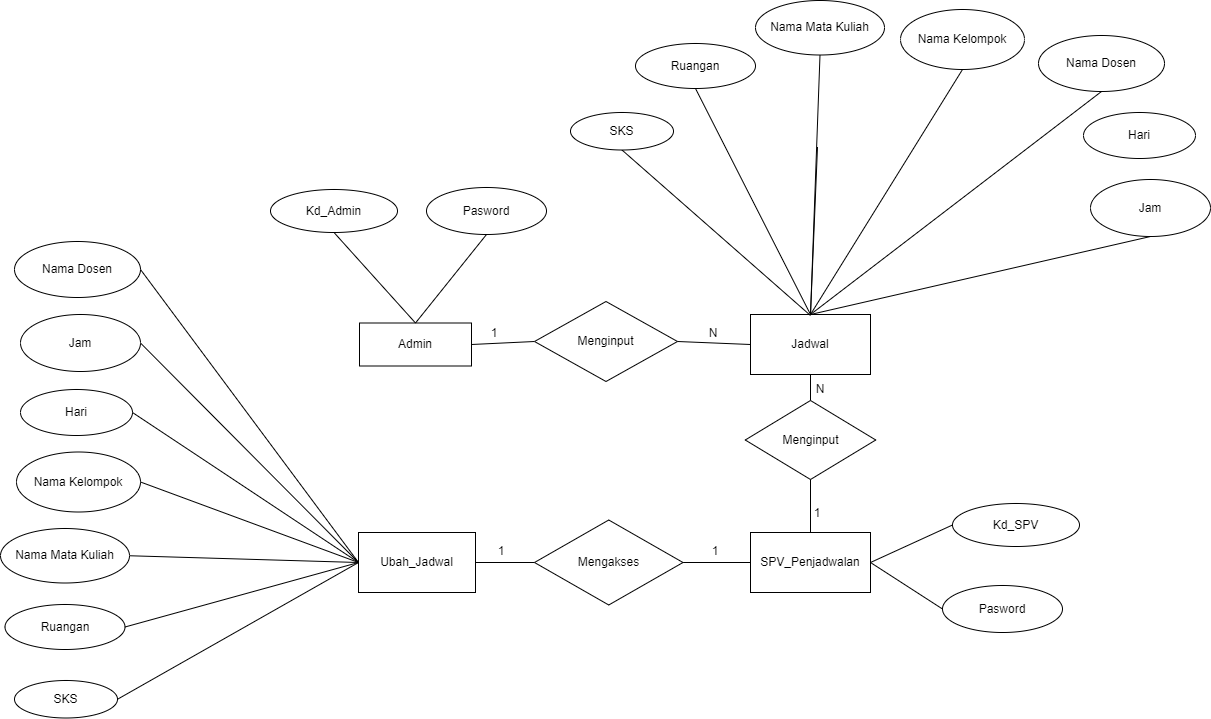

The diagram above was exported from draw.io. Its source (the exported page's mxGraphModel, read from the mxfile embedded in the PNG):
<mxGraphModel dx="3140" dy="2068" grid="0" gridSize="10" guides="1" tooltips="1" connect="1" arrows="1" fold="1" page="0" pageScale="1" pageWidth="827" pageHeight="1169" math="0" shadow="0">
  <root>
    <mxCell id="0" />
    <mxCell id="1" parent="0" />
    <mxCell id="f2_Pgn-G7myvaV4d3r6g-22" value="" style="endArrow=none;html=1;rounded=0;exitX=0.5;exitY=0;exitDx=0;exitDy=0;entryX=0.5;entryY=1;entryDx=0;entryDy=0;" edge="1" parent="1" source="f2_Pgn-G7myvaV4d3r6g-16">
      <mxGeometry width="50" height="50" relative="1" as="geometry">
        <mxPoint x="250" y="-585.5" as="sourcePoint" />
        <mxPoint x="156" y="-710.4999999999998" as="targetPoint" />
      </mxGeometry>
    </mxCell>
    <mxCell id="-VhxMVGoG6dEdbmrlJrf-7" value="" style="endArrow=none;html=1;rounded=0;entryX=0.5;entryY=1;entryDx=0;entryDy=0;exitX=0.5;exitY=0;exitDx=0;exitDy=0;" edge="1" parent="1" source="f2_Pgn-G7myvaV4d3r6g-16" target="-VhxMVGoG6dEdbmrlJrf-26">
      <mxGeometry width="50" height="50" relative="1" as="geometry">
        <mxPoint x="175" y="-555.9999999999998" as="sourcePoint" />
        <mxPoint x="337.19399999999996" y="-727.992" as="targetPoint" />
        <Array as="points" />
      </mxGeometry>
    </mxCell>
    <mxCell id="f2_Pgn-G7myvaV4d3r6g-4" value="Admin" style="rounded=0;whiteSpace=wrap;html=1;" vertex="1" parent="1">
      <mxGeometry x="-302" y="-534.5" width="112" height="43" as="geometry" />
    </mxCell>
    <mxCell id="f2_Pgn-G7myvaV4d3r6g-6" value="Kd_Admin" style="ellipse;whiteSpace=wrap;html=1;rounded=0;" vertex="1" parent="1">
      <mxGeometry x="-391" y="-668" width="127" height="43" as="geometry" />
    </mxCell>
    <mxCell id="f2_Pgn-G7myvaV4d3r6g-9" value="Pasword" style="ellipse;whiteSpace=wrap;html=1;" vertex="1" parent="1">
      <mxGeometry x="-235" y="-670" width="120" height="47" as="geometry" />
    </mxCell>
    <mxCell id="f2_Pgn-G7myvaV4d3r6g-12" value="" style="endArrow=none;html=1;rounded=0;exitX=0.5;exitY=0;exitDx=0;exitDy=0;entryX=0.5;entryY=1;entryDx=0;entryDy=0;" edge="1" parent="1" source="f2_Pgn-G7myvaV4d3r6g-4" target="f2_Pgn-G7myvaV4d3r6g-6">
      <mxGeometry width="50" height="50" relative="1" as="geometry">
        <mxPoint x="-196" y="-543" as="sourcePoint" />
        <mxPoint x="-313" y="-603" as="targetPoint" />
      </mxGeometry>
    </mxCell>
    <mxCell id="f2_Pgn-G7myvaV4d3r6g-13" value="" style="endArrow=none;html=1;rounded=0;exitX=0.5;exitY=0;exitDx=0;exitDy=0;entryX=0.5;entryY=1;entryDx=0;entryDy=0;" edge="1" parent="1" source="f2_Pgn-G7myvaV4d3r6g-4" target="f2_Pgn-G7myvaV4d3r6g-9">
      <mxGeometry width="50" height="50" relative="1" as="geometry">
        <mxPoint x="-214" y="-443" as="sourcePoint" />
        <mxPoint x="-164" y="-493" as="targetPoint" />
      </mxGeometry>
    </mxCell>
    <mxCell id="f2_Pgn-G7myvaV4d3r6g-14" value="" style="endArrow=none;html=1;rounded=0;exitX=1;exitY=0.5;exitDx=0;exitDy=0;entryX=0;entryY=0.5;entryDx=0;entryDy=0;" edge="1" parent="1" source="f2_Pgn-G7myvaV4d3r6g-4" target="f2_Pgn-G7myvaV4d3r6g-15">
      <mxGeometry width="50" height="50" relative="1" as="geometry">
        <mxPoint x="-214" y="-443" as="sourcePoint" />
        <mxPoint x="-53" y="-522" as="targetPoint" />
      </mxGeometry>
    </mxCell>
    <mxCell id="f2_Pgn-G7myvaV4d3r6g-15" value="Menginput" style="rhombus;whiteSpace=wrap;html=1;" vertex="1" parent="1">
      <mxGeometry x="-127" y="-556" width="143" height="80" as="geometry" />
    </mxCell>
    <mxCell id="f2_Pgn-G7myvaV4d3r6g-16" value="Jadwal" style="rounded=0;whiteSpace=wrap;html=1;" vertex="1" parent="1">
      <mxGeometry x="89" y="-543" width="120" height="60" as="geometry" />
    </mxCell>
    <mxCell id="f2_Pgn-G7myvaV4d3r6g-17" value="" style="endArrow=none;html=1;rounded=0;exitX=1;exitY=0.5;exitDx=0;exitDy=0;entryX=0;entryY=0.5;entryDx=0;entryDy=0;" edge="1" parent="1" source="f2_Pgn-G7myvaV4d3r6g-15" target="f2_Pgn-G7myvaV4d3r6g-16">
      <mxGeometry width="50" height="50" relative="1" as="geometry">
        <mxPoint x="-126" y="-522" as="sourcePoint" />
        <mxPoint x="-76" y="-572" as="targetPoint" />
      </mxGeometry>
    </mxCell>
    <mxCell id="f2_Pgn-G7myvaV4d3r6g-18" value="" style="endArrow=none;html=1;rounded=0;entryX=0.5;entryY=1;entryDx=0;entryDy=0;exitX=0.5;exitY=0;exitDx=0;exitDy=0;" edge="1" parent="1" source="f2_Pgn-G7myvaV4d3r6g-16" target="-VhxMVGoG6dEdbmrlJrf-28">
      <mxGeometry width="50" height="50" relative="1" as="geometry">
        <mxPoint x="123.33" y="-577.06" as="sourcePoint" />
        <mxPoint x="115.67241762998772" y="-693.0011834148761" as="targetPoint" />
        <Array as="points" />
      </mxGeometry>
    </mxCell>
    <mxCell id="f2_Pgn-G7myvaV4d3r6g-24" value="" style="endArrow=none;html=1;rounded=0;entryX=0.5;entryY=1;entryDx=0;entryDy=0;exitX=0.5;exitY=0;exitDx=0;exitDy=0;" edge="1" parent="1" source="f2_Pgn-G7myvaV4d3r6g-16" target="-VhxMVGoG6dEdbmrlJrf-27">
      <mxGeometry width="50" height="50" relative="1" as="geometry">
        <mxPoint x="183" y="-588.5" as="sourcePoint" />
        <mxPoint x="276.00000000000045" y="-704.5" as="targetPoint" />
      </mxGeometry>
    </mxCell>
    <mxCell id="f2_Pgn-G7myvaV4d3r6g-30" value="" style="endArrow=none;html=1;rounded=0;exitX=0.5;exitY=0;exitDx=0;exitDy=0;entryX=0.5;entryY=1;entryDx=0;entryDy=0;" edge="1" parent="1" source="f2_Pgn-G7myvaV4d3r6g-16" target="-VhxMVGoG6dEdbmrlJrf-24">
      <mxGeometry width="50" height="50" relative="1" as="geometry">
        <mxPoint x="176" y="-548.7499999999998" as="sourcePoint" />
        <mxPoint x="375.99999999999545" y="-622.9999999999998" as="targetPoint" />
        <Array as="points" />
      </mxGeometry>
    </mxCell>
    <mxCell id="f2_Pgn-G7myvaV4d3r6g-31" value="Menginput" style="rhombus;whiteSpace=wrap;html=1;" vertex="1" parent="1">
      <mxGeometry x="83.75" y="-457" width="130.5" height="79" as="geometry" />
    </mxCell>
    <mxCell id="f2_Pgn-G7myvaV4d3r6g-32" value="" style="endArrow=none;html=1;rounded=0;entryX=0.5;entryY=1;entryDx=0;entryDy=0;exitX=0.5;exitY=0;exitDx=0;exitDy=0;" edge="1" parent="1" source="f2_Pgn-G7myvaV4d3r6g-31" target="f2_Pgn-G7myvaV4d3r6g-16">
      <mxGeometry width="50" height="50" relative="1" as="geometry">
        <mxPoint x="149" y="-429" as="sourcePoint" />
        <mxPoint x="66" y="-432" as="targetPoint" />
      </mxGeometry>
    </mxCell>
    <mxCell id="f2_Pgn-G7myvaV4d3r6g-33" value="SPV_Penjadwalan" style="rounded=0;whiteSpace=wrap;html=1;" vertex="1" parent="1">
      <mxGeometry x="89" y="-325" width="120" height="60" as="geometry" />
    </mxCell>
    <mxCell id="f2_Pgn-G7myvaV4d3r6g-34" value="" style="endArrow=none;html=1;rounded=0;entryX=0.5;entryY=1;entryDx=0;entryDy=0;exitX=0.5;exitY=0;exitDx=0;exitDy=0;" edge="1" parent="1" source="f2_Pgn-G7myvaV4d3r6g-33" target="f2_Pgn-G7myvaV4d3r6g-31">
      <mxGeometry width="50" height="50" relative="1" as="geometry">
        <mxPoint x="39" y="-366" as="sourcePoint" />
        <mxPoint x="89" y="-416" as="targetPoint" />
      </mxGeometry>
    </mxCell>
    <mxCell id="f2_Pgn-G7myvaV4d3r6g-35" value="Kd_SPV" style="ellipse;whiteSpace=wrap;html=1;rounded=0;" vertex="1" parent="1">
      <mxGeometry x="291" y="-354" width="127" height="43" as="geometry" />
    </mxCell>
    <mxCell id="f2_Pgn-G7myvaV4d3r6g-36" value="Pasword" style="ellipse;whiteSpace=wrap;html=1;" vertex="1" parent="1">
      <mxGeometry x="281" y="-272" width="120" height="47" as="geometry" />
    </mxCell>
    <mxCell id="f2_Pgn-G7myvaV4d3r6g-37" value="" style="endArrow=none;html=1;rounded=0;exitX=1;exitY=0.5;exitDx=0;exitDy=0;entryX=0;entryY=0.5;entryDx=0;entryDy=0;" edge="1" parent="1" source="f2_Pgn-G7myvaV4d3r6g-33" target="f2_Pgn-G7myvaV4d3r6g-35">
      <mxGeometry width="50" height="50" relative="1" as="geometry">
        <mxPoint x="150" y="-331" as="sourcePoint" />
        <mxPoint x="200" y="-381" as="targetPoint" />
      </mxGeometry>
    </mxCell>
    <mxCell id="f2_Pgn-G7myvaV4d3r6g-38" value="" style="endArrow=none;html=1;rounded=0;exitX=1;exitY=0.5;exitDx=0;exitDy=0;entryX=0;entryY=0.5;entryDx=0;entryDy=0;" edge="1" parent="1" source="f2_Pgn-G7myvaV4d3r6g-33" target="f2_Pgn-G7myvaV4d3r6g-36">
      <mxGeometry width="50" height="50" relative="1" as="geometry">
        <mxPoint x="150" y="-331" as="sourcePoint" />
        <mxPoint x="200" y="-381" as="targetPoint" />
      </mxGeometry>
    </mxCell>
    <mxCell id="f2_Pgn-G7myvaV4d3r6g-64" value="" style="endArrow=none;html=1;rounded=0;entryX=0.5;entryY=1;entryDx=0;entryDy=0;exitX=0.5;exitY=0;exitDx=0;exitDy=0;" edge="1" parent="1" source="f2_Pgn-G7myvaV4d3r6g-16" target="-VhxMVGoG6dEdbmrlJrf-23">
      <mxGeometry width="50" height="50" relative="1" as="geometry">
        <mxPoint x="109" y="-597.5" as="sourcePoint" />
        <mxPoint x="70.00000000000364" y="-681.9999999999998" as="targetPoint" />
      </mxGeometry>
    </mxCell>
    <mxCell id="-VhxMVGoG6dEdbmrlJrf-6" value="" style="endArrow=none;html=1;rounded=0;entryX=0.5;entryY=1;entryDx=0;entryDy=0;" edge="1" parent="1" target="-VhxMVGoG6dEdbmrlJrf-29">
      <mxGeometry width="50" height="50" relative="1" as="geometry">
        <mxPoint x="149" y="-542" as="sourcePoint" />
        <mxPoint x="101.00000000000455" y="-585.5000000000002" as="targetPoint" />
      </mxGeometry>
    </mxCell>
    <mxCell id="-VhxMVGoG6dEdbmrlJrf-8" value="" style="endArrow=none;html=1;rounded=0;entryX=0;entryY=0.5;entryDx=0;entryDy=0;exitX=1;exitY=0.5;exitDx=0;exitDy=0;" edge="1" parent="1" source="f2_Pgn-G7myvaV4d3r6g-73" target="f2_Pgn-G7myvaV4d3r6g-33">
      <mxGeometry width="50" height="50" relative="1" as="geometry">
        <mxPoint x="11" y="-295" as="sourcePoint" />
        <mxPoint x="-6" y="-322" as="targetPoint" />
      </mxGeometry>
    </mxCell>
    <mxCell id="-VhxMVGoG6dEdbmrlJrf-16" value="" style="endArrow=none;html=1;rounded=0;entryX=0;entryY=0.5;entryDx=0;entryDy=0;exitX=1;exitY=0.5;exitDx=0;exitDy=0;" edge="1" parent="1" source="-VhxMVGoG6dEdbmrlJrf-14" target="f2_Pgn-G7myvaV4d3r6g-71">
      <mxGeometry width="50" height="50" relative="1" as="geometry">
        <mxPoint x="-438" y="-265" as="sourcePoint" />
        <mxPoint x="-388" y="-315" as="targetPoint" />
      </mxGeometry>
    </mxCell>
    <mxCell id="-VhxMVGoG6dEdbmrlJrf-17" value="" style="endArrow=none;html=1;rounded=0;entryX=0;entryY=0.5;entryDx=0;entryDy=0;exitX=1;exitY=0.5;exitDx=0;exitDy=0;" edge="1" parent="1" source="-VhxMVGoG6dEdbmrlJrf-9" target="f2_Pgn-G7myvaV4d3r6g-71">
      <mxGeometry width="50" height="50" relative="1" as="geometry">
        <mxPoint x="-497" y="-230" as="sourcePoint" />
        <mxPoint x="-268" y="-223" as="targetPoint" />
      </mxGeometry>
    </mxCell>
    <mxCell id="-VhxMVGoG6dEdbmrlJrf-18" value="" style="endArrow=none;html=1;rounded=0;entryX=0;entryY=0.5;entryDx=0;entryDy=0;exitX=1;exitY=0.5;exitDx=0;exitDy=0;" edge="1" parent="1" source="-VhxMVGoG6dEdbmrlJrf-10" target="f2_Pgn-G7myvaV4d3r6g-71">
      <mxGeometry width="50" height="50" relative="1" as="geometry">
        <mxPoint x="-464" y="-442" as="sourcePoint" />
        <mxPoint x="-235" y="-435" as="targetPoint" />
      </mxGeometry>
    </mxCell>
    <mxCell id="-VhxMVGoG6dEdbmrlJrf-10" value="Jam" style="ellipse;whiteSpace=wrap;html=1;" vertex="1" parent="1">
      <mxGeometry x="-641" y="-543" width="120" height="57" as="geometry" />
    </mxCell>
    <mxCell id="-VhxMVGoG6dEdbmrlJrf-19" value="" style="endArrow=none;html=1;rounded=0;entryX=0;entryY=0.5;entryDx=0;entryDy=0;exitX=1;exitY=0.5;exitDx=0;exitDy=0;" edge="1" parent="1" source="-VhxMVGoG6dEdbmrlJrf-12" target="f2_Pgn-G7myvaV4d3r6g-71">
      <mxGeometry width="50" height="50" relative="1" as="geometry">
        <mxPoint x="-348" y="-429" as="sourcePoint" />
        <mxPoint x="-119" y="-422" as="targetPoint" />
      </mxGeometry>
    </mxCell>
    <mxCell id="-VhxMVGoG6dEdbmrlJrf-11" value="Hari" style="ellipse;whiteSpace=wrap;html=1;" vertex="1" parent="1">
      <mxGeometry x="-641" y="-468" width="112" height="46" as="geometry" />
    </mxCell>
    <mxCell id="-VhxMVGoG6dEdbmrlJrf-20" value="" style="endArrow=none;html=1;rounded=0;entryX=0;entryY=0.5;entryDx=0;entryDy=0;exitX=1;exitY=0.5;exitDx=0;exitDy=0;" edge="1" parent="1" source="-VhxMVGoG6dEdbmrlJrf-13" target="f2_Pgn-G7myvaV4d3r6g-71">
      <mxGeometry width="50" height="50" relative="1" as="geometry">
        <mxPoint x="-501" y="-379" as="sourcePoint" />
        <mxPoint x="-272" y="-372" as="targetPoint" />
      </mxGeometry>
    </mxCell>
    <mxCell id="-VhxMVGoG6dEdbmrlJrf-12" value="Nama Dosen" style="ellipse;whiteSpace=wrap;html=1;" vertex="1" parent="1">
      <mxGeometry x="-647" y="-616" width="126" height="56" as="geometry" />
    </mxCell>
    <mxCell id="-VhxMVGoG6dEdbmrlJrf-21" value="" style="endArrow=none;html=1;rounded=0;entryX=0;entryY=0.5;entryDx=0;entryDy=0;exitX=1;exitY=0.5;exitDx=0;exitDy=0;" edge="1" parent="1" source="-VhxMVGoG6dEdbmrlJrf-11" target="f2_Pgn-G7myvaV4d3r6g-71">
      <mxGeometry width="50" height="50" relative="1" as="geometry">
        <mxPoint x="-488" y="-432" as="sourcePoint" />
        <mxPoint x="-259" y="-425" as="targetPoint" />
      </mxGeometry>
    </mxCell>
    <mxCell id="-VhxMVGoG6dEdbmrlJrf-13" value="Nama Kelompok" style="ellipse;whiteSpace=wrap;html=1;" vertex="1" parent="1">
      <mxGeometry x="-645" y="-405.5" width="124" height="60" as="geometry" />
    </mxCell>
    <mxCell id="-VhxMVGoG6dEdbmrlJrf-22" value="" style="endArrow=none;html=1;rounded=0;exitX=1;exitY=0.5;exitDx=0;exitDy=0;entryX=0;entryY=0.5;entryDx=0;entryDy=0;" edge="1" parent="1" source="-VhxMVGoG6dEdbmrlJrf-15" target="f2_Pgn-G7myvaV4d3r6g-71">
      <mxGeometry width="50" height="50" relative="1" as="geometry">
        <mxPoint x="-515" y="-161.75" as="sourcePoint" />
        <mxPoint x="-306" y="-292" as="targetPoint" />
      </mxGeometry>
    </mxCell>
    <mxCell id="-VhxMVGoG6dEdbmrlJrf-14" value="Nama Mata Kuliah" style="ellipse;whiteSpace=wrap;html=1;" vertex="1" parent="1">
      <mxGeometry x="-661" y="-329" width="129" height="54.5" as="geometry" />
    </mxCell>
    <mxCell id="-VhxMVGoG6dEdbmrlJrf-23" value="Ruangan" style="ellipse;whiteSpace=wrap;html=1;" vertex="1" parent="1">
      <mxGeometry x="-26" y="-814" width="120" height="45" as="geometry" />
    </mxCell>
    <mxCell id="-VhxMVGoG6dEdbmrlJrf-15" value="SKS" style="ellipse;whiteSpace=wrap;html=1;" vertex="1" parent="1">
      <mxGeometry x="-647" y="-177" width="103" height="37.5" as="geometry" />
    </mxCell>
    <mxCell id="-VhxMVGoG6dEdbmrlJrf-24" value="Jam" style="ellipse;whiteSpace=wrap;html=1;" vertex="1" parent="1">
      <mxGeometry x="429" y="-678" width="120" height="57" as="geometry" />
    </mxCell>
    <mxCell id="-VhxMVGoG6dEdbmrlJrf-25" value="Hari" style="ellipse;whiteSpace=wrap;html=1;" vertex="1" parent="1">
      <mxGeometry x="422" y="-745" width="112" height="46" as="geometry" />
    </mxCell>
    <mxCell id="-VhxMVGoG6dEdbmrlJrf-26" value="Nama Dosen" style="ellipse;whiteSpace=wrap;html=1;" vertex="1" parent="1">
      <mxGeometry x="377" y="-822" width="126" height="56" as="geometry" />
    </mxCell>
    <mxCell id="-VhxMVGoG6dEdbmrlJrf-27" value="Nama Kelompok" style="ellipse;whiteSpace=wrap;html=1;" vertex="1" parent="1">
      <mxGeometry x="239" y="-848" width="124" height="60" as="geometry" />
    </mxCell>
    <mxCell id="f2_Pgn-G7myvaV4d3r6g-73" value="Mengakses" style="rhombus;whiteSpace=wrap;html=1;" vertex="1" parent="1">
      <mxGeometry x="-127" y="-337.5" width="148.5" height="85" as="geometry" />
    </mxCell>
    <mxCell id="f2_Pgn-G7myvaV4d3r6g-74" value="" style="endArrow=none;html=1;rounded=0;exitX=1;exitY=0.5;exitDx=0;exitDy=0;entryX=0;entryY=0.5;entryDx=0;entryDy=0;" edge="1" parent="1" source="f2_Pgn-G7myvaV4d3r6g-71" target="f2_Pgn-G7myvaV4d3r6g-73">
      <mxGeometry width="50" height="50" relative="1" as="geometry">
        <mxPoint x="-159" y="-379" as="sourcePoint" />
        <mxPoint x="-109" y="-429" as="targetPoint" />
      </mxGeometry>
    </mxCell>
    <mxCell id="f2_Pgn-G7myvaV4d3r6g-71" value="Ubah_Jadwal" style="rounded=0;whiteSpace=wrap;html=1;" vertex="1" parent="1">
      <mxGeometry x="-303" y="-325" width="117" height="60" as="geometry" />
    </mxCell>
    <mxCell id="-VhxMVGoG6dEdbmrlJrf-29" value="SKS" style="ellipse;whiteSpace=wrap;html=1;" vertex="1" parent="1">
      <mxGeometry x="-91" y="-745" width="103" height="37.5" as="geometry" />
    </mxCell>
    <mxCell id="-VhxMVGoG6dEdbmrlJrf-9" value="Ruangan" style="ellipse;whiteSpace=wrap;html=1;" vertex="1" parent="1">
      <mxGeometry x="-656.5" y="-253" width="120" height="45" as="geometry" />
    </mxCell>
    <mxCell id="-VhxMVGoG6dEdbmrlJrf-28" value="Nama Mata Kuliah" style="ellipse;whiteSpace=wrap;html=1;" vertex="1" parent="1">
      <mxGeometry x="94" y="-857" width="129" height="54.5" as="geometry" />
    </mxCell>
    <mxCell id="f2_Pgn-G7myvaV4d3r6g-84" value="1" style="text;html=1;align=center;verticalAlign=middle;whiteSpace=wrap;rounded=0;" vertex="1" parent="1">
      <mxGeometry x="-197" y="-539" width="60" height="30" as="geometry" />
    </mxCell>
    <mxCell id="f2_Pgn-G7myvaV4d3r6g-85" value="N" style="text;html=1;align=center;verticalAlign=middle;whiteSpace=wrap;rounded=0;" vertex="1" parent="1">
      <mxGeometry x="21.5" y="-539" width="60" height="30" as="geometry" />
    </mxCell>
    <mxCell id="f2_Pgn-G7myvaV4d3r6g-87" value="1" style="text;html=1;align=center;verticalAlign=middle;whiteSpace=wrap;rounded=0;" vertex="1" parent="1">
      <mxGeometry x="126" y="-359" width="60" height="30" as="geometry" />
    </mxCell>
    <mxCell id="f2_Pgn-G7myvaV4d3r6g-88" value="N" style="text;html=1;align=center;verticalAlign=middle;whiteSpace=wrap;rounded=0;" vertex="1" parent="1">
      <mxGeometry x="128.5" y="-483" width="60" height="30" as="geometry" />
    </mxCell>
    <mxCell id="f2_Pgn-G7myvaV4d3r6g-89" value="1" style="text;html=1;align=center;verticalAlign=middle;whiteSpace=wrap;rounded=0;" vertex="1" parent="1">
      <mxGeometry x="23.75" y="-321" width="60" height="30" as="geometry" />
    </mxCell>
    <mxCell id="f2_Pgn-G7myvaV4d3r6g-90" value="1" style="text;html=1;align=center;verticalAlign=middle;whiteSpace=wrap;rounded=0;" vertex="1" parent="1">
      <mxGeometry x="-190" y="-321" width="60" height="30" as="geometry" />
    </mxCell>
  </root>
</mxGraphModel>